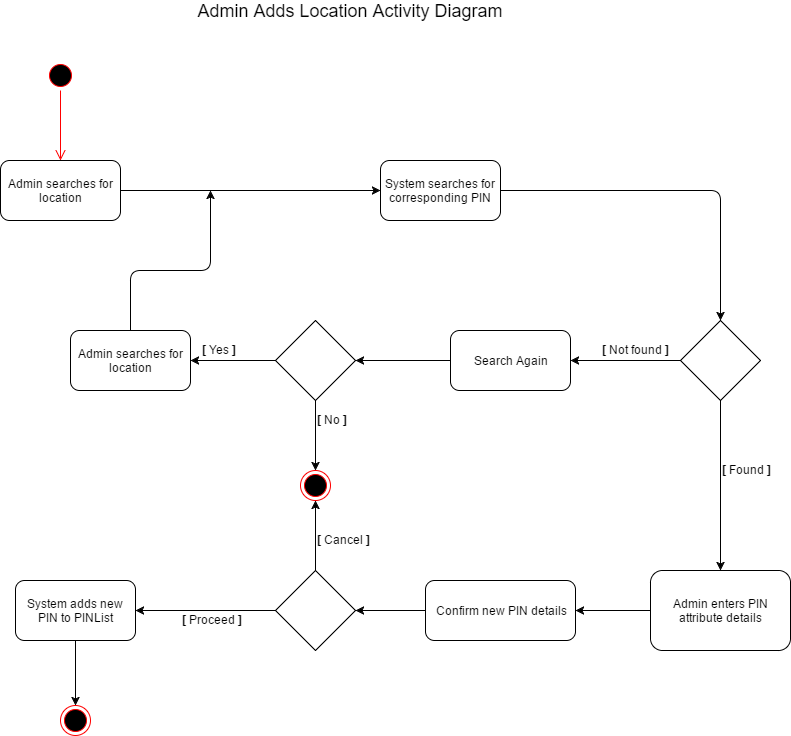

The diagram above was exported from draw.io. Its source (the exported page's mxGraphModel, read from the mxfile embedded in the PNG):
<mxGraphModel dx="1426" dy="696" grid="1" gridSize="10" guides="1" tooltips="1" connect="1" arrows="1" fold="1" page="1" pageScale="1" pageWidth="850" pageHeight="1100" background="#ffffff" math="0" shadow="0">
  <root>
    <mxCell id="0" />
    <mxCell id="1" parent="0" />
    <mxCell id="2" value="Admin searches for location" style="rounded=1;whiteSpace=wrap;html=1;gradientColor=#ffffff;" vertex="1" parent="1">
      <mxGeometry x="30" y="180" width="120" height="60" as="geometry" />
    </mxCell>
    <mxCell id="3" value="" style="ellipse;html=1;shape=startState;fillColor=#000000;strokeColor=#ff0000;" vertex="1" parent="1">
      <mxGeometry x="75" y="80" width="30" height="30" as="geometry" />
    </mxCell>
    <mxCell id="4" value="" style="edgeStyle=orthogonalEdgeStyle;html=1;verticalAlign=bottom;endArrow=open;endSize=8;strokeColor=#ff0000;entryX=0.5;entryY=0;" edge="1" source="3" target="2" parent="1">
      <mxGeometry x="90" y="110" as="geometry">
        <mxPoint x="185" y="160" as="targetPoint" />
        <Array as="points" />
      </mxGeometry>
    </mxCell>
    <mxCell id="5" value="System searches for corresponding PIN" style="rounded=1;whiteSpace=wrap;html=1;gradientColor=#ffffff;" vertex="1" parent="1">
      <mxGeometry x="410" y="180" width="120" height="60" as="geometry" />
    </mxCell>
    <mxCell id="6" value="" style="endArrow=classic;html=1;entryX=0;entryY=0.5;exitX=1;exitY=0.5;" edge="1" source="2" target="5" parent="1">
      <mxGeometry x="150" y="210" width="50" height="50" as="geometry">
        <mxPoint x="130" y="310" as="sourcePoint" />
        <mxPoint x="180" y="260" as="targetPoint" />
      </mxGeometry>
    </mxCell>
    <mxCell id="7" value="" style="rhombus;whiteSpace=wrap;html=1;gradientColor=#ffffff;" vertex="1" parent="1">
      <mxGeometry x="710" y="340" width="80" height="80" as="geometry" />
    </mxCell>
    <mxCell id="8" value="" style="endArrow=classic;html=1;entryX=0.5;entryY=0;exitX=1;exitY=0.5;" edge="1" source="5" target="7" parent="1">
      <mxGeometry x="530" y="210" width="50" height="50" as="geometry">
        <mxPoint x="130" y="370" as="sourcePoint" />
        <mxPoint x="180" y="320" as="targetPoint" />
        <Array as="points">
          <mxPoint x="750" y="210" />
        </Array>
      </mxGeometry>
    </mxCell>
    <mxCell id="9" value="Search Again" style="rounded=1;whiteSpace=wrap;html=1;gradientColor=#ffffff;" vertex="1" parent="1">
      <mxGeometry x="480" y="350" width="120" height="60" as="geometry" />
    </mxCell>
    <mxCell id="10" value="" style="rhombus;whiteSpace=wrap;html=1;gradientColor=#ffffff;" vertex="1" parent="1">
      <mxGeometry x="305" y="340" width="80" height="80" as="geometry" />
    </mxCell>
    <mxCell id="11" value="" style="endArrow=classic;html=1;entryX=1;entryY=0.5;exitX=0;exitY=0.5;" edge="1" source="9" target="10" parent="1">
      <mxGeometry x="385" y="380" width="50" height="50" as="geometry">
        <mxPoint x="130" y="470" as="sourcePoint" />
        <mxPoint x="180" y="420" as="targetPoint" />
      </mxGeometry>
    </mxCell>
    <mxCell id="12" value="" style="ellipse;html=1;shape=endState;fillColor=#000000;strokeColor=#ff0000;" vertex="1" parent="1">
      <mxGeometry x="330" y="490" width="30" height="30" as="geometry" />
    </mxCell>
    <mxCell id="13" value="Admin searches for location" style="rounded=1;whiteSpace=wrap;html=1;gradientColor=#ffffff;" vertex="1" parent="1">
      <mxGeometry x="100" y="350" width="120" height="60" as="geometry" />
    </mxCell>
    <mxCell id="14" value="" style="endArrow=classic;html=1;exitX=0.5;exitY=0;" edge="1" source="13" parent="1">
      <mxGeometry x="160" y="210" width="50" height="50" as="geometry">
        <mxPoint x="30" y="590" as="sourcePoint" />
        <mxPoint x="240" y="210" as="targetPoint" />
        <Array as="points">
          <mxPoint x="160" y="290" />
          <mxPoint x="240" y="290" />
        </Array>
      </mxGeometry>
    </mxCell>
    <mxCell id="15" value="" style="endArrow=classic;html=1;exitX=0.5;exitY=1;" edge="1" source="7" target="32" parent="1">
      <mxGeometry x="750" y="420" width="50" height="50" as="geometry">
        <mxPoint x="30" y="590" as="sourcePoint" />
        <mxPoint x="750" y="550" as="targetPoint" />
      </mxGeometry>
    </mxCell>
    <mxCell id="16" value="Confirm new PIN details" style="rounded=1;whiteSpace=wrap;html=1;" vertex="1" parent="1">
      <mxGeometry x="455" y="600" width="150" height="60" as="geometry" />
    </mxCell>
    <mxCell id="17" value="" style="rhombus;whiteSpace=wrap;html=1;gradientColor=#ffffff;" vertex="1" parent="1">
      <mxGeometry x="305" y="590" width="80" height="80" as="geometry" />
    </mxCell>
    <mxCell id="18" value="" style="endArrow=classic;html=1;entryX=1;entryY=0.5;exitX=0;exitY=0.5;" edge="1" source="16" target="17" parent="1">
      <mxGeometry x="305" y="680" width="50" height="50" as="geometry">
        <mxPoint x="-245" y="740" as="sourcePoint" />
        <mxPoint x="-195" y="690" as="targetPoint" />
      </mxGeometry>
    </mxCell>
    <mxCell id="19" value="" style="endArrow=classic;html=1;exitX=0.5;exitY=0;entryX=0.5;entryY=1;" edge="1" source="17" target="12" parent="1">
      <mxGeometry x="265" y="470" width="50" height="50" as="geometry">
        <mxPoint x="230" y="590" as="sourcePoint" />
        <mxPoint x="265" y="500" as="targetPoint" />
      </mxGeometry>
    </mxCell>
    <mxCell id="20" value="" style="endArrow=classic;html=1;exitX=0;exitY=0.5;" edge="1" source="17" target="21" parent="1">
      <mxGeometry x="130" y="680" width="50" height="50" as="geometry">
        <mxPoint x="-245" y="750" as="sourcePoint" />
        <mxPoint x="-195" y="700" as="targetPoint" />
      </mxGeometry>
    </mxCell>
    <mxCell id="21" value="System adds new PIN to PINList" style="rounded=1;whiteSpace=wrap;html=1;" vertex="1" parent="1">
      <mxGeometry x="45" y="600" width="120" height="60" as="geometry" />
    </mxCell>
    <mxCell id="23" value="&lt;b&gt;[&lt;/b&gt; Not found &lt;b&gt;]&lt;/b&gt;" style="text;html=1;resizable=0;points=[];autosize=1;align=left;verticalAlign=top;spacingTop=-4;" vertex="1" parent="1">
      <mxGeometry x="630" y="360" width="80" height="20" as="geometry" />
    </mxCell>
    <mxCell id="24" value="&lt;b&gt;[&lt;/b&gt; Found&amp;nbsp;&lt;b&gt;]&lt;/b&gt;" style="text;html=1;resizable=0;points=[];autosize=1;align=left;verticalAlign=top;spacingTop=-4;" vertex="1" parent="1">
      <mxGeometry x="750" y="480" width="60" height="20" as="geometry" />
    </mxCell>
    <mxCell id="25" value="&lt;b&gt;[&lt;/b&gt;&amp;nbsp;Cancel&amp;nbsp;&lt;b&gt;]&lt;/b&gt;" style="text;html=1;resizable=0;points=[];autosize=1;align=left;verticalAlign=top;spacingTop=-4;" vertex="1" parent="1">
      <mxGeometry x="345" y="550" width="70" height="20" as="geometry" />
    </mxCell>
    <mxCell id="26" value="&lt;b&gt;[&lt;/b&gt; Proceed&amp;nbsp;&lt;b&gt;]&lt;/b&gt;" style="text;html=1;resizable=0;points=[];autosize=1;align=left;verticalAlign=top;spacingTop=-4;" vertex="1" parent="1">
      <mxGeometry x="210" y="630" width="80" height="20" as="geometry" />
    </mxCell>
    <mxCell id="27" value="&lt;b&gt;[&lt;/b&gt; Yes&amp;nbsp;&lt;b&gt;]&lt;/b&gt;" style="text;html=1;resizable=0;points=[];autosize=1;align=left;verticalAlign=top;spacingTop=-4;" vertex="1" parent="1">
      <mxGeometry x="230" y="360" width="50" height="20" as="geometry" />
    </mxCell>
    <mxCell id="28" value="" style="endArrow=classic;html=1;entryX=1;entryY=0.5;exitX=1;exitY=1;exitPerimeter=0;" edge="1" parent="1" source="23" target="9">
      <mxGeometry width="50" height="50" relative="1" as="geometry">
        <mxPoint x="30" y="730" as="sourcePoint" />
        <mxPoint x="80" y="680" as="targetPoint" />
      </mxGeometry>
    </mxCell>
    <mxCell id="30" value="" style="endArrow=classic;html=1;entryX=1;entryY=0.5;exitX=0;exitY=0.5;" edge="1" parent="1" source="10" target="13">
      <mxGeometry width="50" height="50" relative="1" as="geometry">
        <mxPoint x="30" y="730" as="sourcePoint" />
        <mxPoint x="220" y="389" as="targetPoint" />
      </mxGeometry>
    </mxCell>
    <mxCell id="31" value="" style="endArrow=classic;html=1;entryX=0.5;entryY=0;exitX=0.5;exitY=1;" edge="1" parent="1" source="10" target="12">
      <mxGeometry width="50" height="50" relative="1" as="geometry">
        <mxPoint x="30" y="730" as="sourcePoint" />
        <mxPoint x="80" y="680" as="targetPoint" />
      </mxGeometry>
    </mxCell>
    <mxCell id="32" value="Admin enters PIN attribute details" style="rounded=1;whiteSpace=wrap;html=1;gradientColor=#ffffff;direction=south;" vertex="1" parent="1">
      <mxGeometry x="680" y="590" width="140" height="80" as="geometry" />
    </mxCell>
    <mxCell id="34" value="" style="endArrow=classic;html=1;exitX=0.5;exitY=1;entryX=1;entryY=0.5;" edge="1" parent="1" source="32" target="16">
      <mxGeometry width="50" height="50" relative="1" as="geometry">
        <mxPoint x="10" y="790" as="sourcePoint" />
        <mxPoint x="60" y="740" as="targetPoint" />
      </mxGeometry>
    </mxCell>
    <mxCell id="35" value="" style="endArrow=classic;html=1;exitX=0.5;exitY=1;" edge="1" parent="1" source="21" target="37">
      <mxGeometry width="50" height="50" relative="1" as="geometry">
        <mxPoint x="30" y="740" as="sourcePoint" />
        <mxPoint x="105" y="730" as="targetPoint" />
      </mxGeometry>
    </mxCell>
    <mxCell id="36" value="&lt;b&gt;[&lt;/b&gt; No&amp;nbsp;&lt;b&gt;]&lt;/b&gt;" style="text;html=1;resizable=0;points=[];autosize=1;align=left;verticalAlign=top;spacingTop=-4;" vertex="1" parent="1">
      <mxGeometry x="345" y="430" width="50" height="20" as="geometry" />
    </mxCell>
    <mxCell id="37" value="" style="ellipse;html=1;shape=endState;fillColor=#000000;strokeColor=#ff0000;" vertex="1" parent="1">
      <mxGeometry x="90" y="725" width="30" height="30" as="geometry" />
    </mxCell>
    <mxCell id="38" value="&lt;font style=&quot;font-size: 18px&quot;&gt;Admin Adds Location Activity Diagram&lt;/font&gt;" style="text;html=1;strokeColor=none;fillColor=none;align=center;verticalAlign=middle;whiteSpace=wrap;" vertex="1" parent="1">
      <mxGeometry x="185" y="20" width="390" height="20" as="geometry" />
    </mxCell>
  </root>
</mxGraphModel>